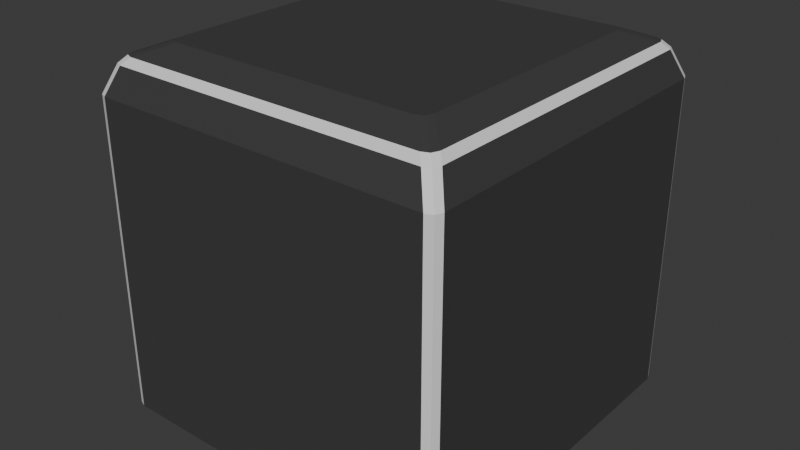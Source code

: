 # Source: breakble_wall.blend  (saved by Blender 4.0.36; exported with 4.5.12 LTS)
import bpy
from mathutils import Matrix  # noqa: F401  (used for matrix-valued properties, if any)

bpy.ops.wm.read_factory_settings(use_empty=True)
scene = bpy.context.scene
scene.name = 'Scene'

# ---- collections
col_collection = bpy.data.collections.new('Collection'); scene.collection.children.link(col_collection)

# ---- materials (node trees are filled in below, after node groups)
mat_material_002 = bpy.data.materials.new('Material.002')
mat_material_002.use_transparent_shadow = False
mat_material_001 = bpy.data.materials.new('Material.001')
mat_material_001.use_transparent_shadow = False

# ---- material node trees
mat_material_002.use_nodes = True; mat_material_002.node_tree.nodes.clear()
_N = mat_material_002.node_tree.nodes; _L = mat_material_002.node_tree.links
n0 = _N.new('ShaderNodeBsdfPrincipled'); n0.name = 'Principled BSDF'; n0.location = (10, 300)
n0.inputs[0].default_value = (0.05224, 0.05224, 0.05224, 1.0)
n0.inputs[3].default_value = 1.45
n1 = _N.new('ShaderNodeOutputMaterial'); n1.name = 'Material Output'; n1.location = (300, 300)
_L.new(n0.outputs[0], n1.inputs[0])
n1.is_active_output = True
mat_material_001.use_nodes = True; mat_material_001.node_tree.nodes.clear()
_N = mat_material_001.node_tree.nodes; _L = mat_material_001.node_tree.links
n0 = _N.new('ShaderNodeBsdfPrincipled'); n0.name = 'Principled BSDF'; n0.location = (10, 300)
n0.inputs[3].default_value = 1.45
n1 = _N.new('ShaderNodeOutputMaterial'); n1.name = 'Material Output'; n1.location = (300, 300)
_L.new(n0.outputs[0], n1.inputs[0])
n1.is_active_output = True

# ---- world
world_world = bpy.data.worlds.new('World'); scene.world = world_world
world_world.use_nodes = True; world_world.node_tree.nodes.clear()
_N = world_world.node_tree.nodes; _L = world_world.node_tree.links
n0 = _N.new('ShaderNodeOutputWorld'); n0.name = 'World Output'; n0.location = (300, 300)
n1 = _N.new('ShaderNodeBackground'); n1.name = 'Background'; n1.location = (10, 300)
n1.inputs[0].default_value = (0.05088, 0.05088, 0.05088, 1.0)
_L.new(n1.outputs[0], n0.inputs[0])
n0.is_active_output = True
world_world.color = (0.05088, 0.05088, 0.05088)
world_world.use_sun_shadow = False
world_world.sun_shadow_jitter_overblur = 0.0

# ---- meshes
me_cube_002 = bpy.data.meshes.new('Cube.002')
me_cube_002.from_pydata([(-0.4725, -0.5, -0.5), (-0.5, -0.4725, -0.5), (-0.492, -0.492, -0.5), (-0.5, 0.4725, -0.5), (-0.4725, 0.5, -0.5), (-0.492, 0.492, -0.5), (0.5, -0.4725, -0.5), (0.4725, -0.5, -0.5), (0.492, -0.492, -0.5), (0.4725, 0.5, -0.5), (0.5, 0.4725, -0.5), (0.492, 0.492, -0.5), (-0.375, -0.347, 0.5), (-0.347, -0.375, 0.5), (-0.3668, -0.3668, 0.5), (-0.5, -0.4725, 0.375), (-0.4725, -0.5, 0.375), (-0.4919, -0.4919, 0.375), (-0.347, 0.375, 0.5), (-0.375, 0.347, 0.5), (-0.3668, 0.3668, 0.5), (-0.4725, 0.5, 0.375), (-0.5, 0.4725, 0.375), (-0.4919, 0.4919, 0.375), (0.347, -0.375, 0.5), (0.375, -0.347, 0.5), (0.3668, -0.3668, 0.5), (0.4725, -0.5, 0.375), (0.5, -0.4725, 0.375), (0.4919, -0.4919, 0.375), (0.375, 0.347, 0.5), (0.347, 0.375, 0.5), (0.3668, 0.3668, 0.5), (0.5, 0.4725, 0.375), (0.4725, 0.5, 0.375), (0.4919, 0.4919, 0.375), (-0.4511, -0.4233, 0.4685), (-0.4692, -0.4415, 0.4493), (-0.4415, -0.4692, 0.4493), (-0.4233, -0.4511, 0.4685), (-0.443, -0.443, 0.4685), (-0.4611, -0.4611, 0.4493), (-0.4233, 0.4511, 0.4685), (-0.4415, 0.4692, 0.4493), (-0.4692, 0.4415, 0.4493), (-0.4511, 0.4233, 0.4685), (-0.4611, 0.4611, 0.4493), (-0.443, 0.443, 0.4685), (0.4233, -0.4511, 0.4685), (0.4415, -0.4692, 0.4493), (0.4692, -0.4415, 0.4493), (0.4511, -0.4233, 0.4685), (0.4611, -0.4611, 0.4493), (0.443, -0.443, 0.4685), (0.4511, 0.4233, 0.4685), (0.4692, 0.4415, 0.4493), (0.4415, 0.4692, 0.4493), (0.4233, 0.4511, 0.4685), (0.4611, 0.4611, 0.4493), (0.443, 0.443, 0.4685)], [], [(24, 13, 39, 48), (18, 42, 47, 20), (21, 34, 9, 4), (30, 32, 31, 18, 20, 19, 12, 14, 13, 24, 26, 25), (46, 23, 22, 44), (18, 31, 57, 42), (30, 54, 59, 32), (30, 25, 51, 54), (16, 38, 41, 17), (40, 14, 12, 36), (49, 38, 16, 27), (12, 19, 45, 36), (43, 21, 23, 46), (24, 48, 53, 26), (39, 13, 14, 40), (37, 44, 22, 15), (43, 56, 34, 21), (20, 47, 45, 19), (55, 33, 35, 58), (58, 35, 34, 56), (32, 59, 57, 31), (49, 27, 29, 52), (55, 50, 28, 33), (52, 29, 28, 50), (26, 53, 51, 25), (2, 17, 15, 1), (17, 2, 0, 16), (21, 4, 5, 23), (23, 5, 3, 22), (33, 10, 11, 35), (3, 5, 4, 9, 11, 10, 6, 8, 7, 0, 2, 1), (27, 16, 0, 7), (33, 28, 6, 10), (1, 15, 22, 3), (6, 28, 29, 8), (29, 27, 7, 8), (35, 11, 9, 34), (41, 38, 39, 40), (37, 41, 40, 36), (43, 46, 47, 42), (46, 44, 45, 47), (55, 58, 59, 54), (58, 56, 57, 59), (49, 52, 53, 48), (52, 50, 51, 53), (38, 49, 48, 39), (44, 37, 36, 45), (56, 43, 42, 57), (50, 55, 54, 51), (17, 41, 37, 15)])
me_cube_002.polygons.foreach_set('material_index', [0, 0, 0, 0, 1, 0, 0, 0, 1, 0, 0, 0, 1, 0, 0, 0, 0, 0, 1, 1, 0, 1, 0, 1, 0, 1, 1, 1, 1, 1, 0, 0, 0, 0, 1, 1, 1, 1, 1, 1, 1, 1, 1, 1, 1, 1, 1, 1, 1, 1])
_uv = me_cube_002.uv_layers.new(name='UVMap')
_uv.uv.foreach_set('vector', [0.6633, 0.7188, 0.8367, 0.7188, 0.8558, 0.7457, 0.6442, 0.7457, 0.8367, 0.5312, 0.8558, 0.5043, 0.8612, 0.5066, 0.8438, 0.5312, 0.5938, 0.2569, 0.5938, 0.4931, 0.375, 0.4931, 0.375, 0.2569, 0.6563, 0.5383, 0.6583, 0.5333, 0.6633, 0.5312, 0.8367, 0.5312, 0.8417, 0.5333, 0.8438, 0.5383, 0.8438, 0.7117, 0.8417, 0.7167, 0.8367, 0.7188, 0.6633, 0.7188, 0.6583, 0.7167, 0.6562, 0.7117, 0.6203, 0.2422, 0.5955, 0.2495, 0.5938, 0.2431, 0.62, 0.2354, 0.8367, 0.5312, 0.6633, 0.5312, 0.6442, 0.5043, 0.8558, 0.5043, 0.6563, 0.5383, 0.6293, 0.5192, 0.6316, 0.5138, 0.6563, 0.5312, 0.6563, 0.5383, 0.6562, 0.7117, 0.6293, 0.7308, 0.6293, 0.5192, 0.5938, 0.9931, 0.62, 0.9854, 0.6203, 0.9922, 0.5955, 0.9995, 0.8684, 0.7362, 0.8438, 0.7188, 0.8438, 0.7117, 0.8707, 0.7308, 0.62, 0.7646, 0.62, 0.9854, 0.5938, 0.9931, 0.5938, 0.7569, 0.8438, 0.7117, 0.8438, 0.5383, 0.8707, 0.5192, 0.8707, 0.7308, 0.62, 0.2646, 0.5938, 0.2569, 0.5955, 0.2505, 0.6203, 0.2578, 0.6633, 0.7188, 0.6442, 0.7457, 0.6388, 0.7434, 0.6562, 0.7188, 0.8558, 0.7457, 0.8367, 0.7188, 0.8438, 0.7188, 0.8612, 0.7434, 0.62, 0.01463, 0.62, 0.2354, 0.5938, 0.2431, 0.5938, 0.006887, 0.62, 0.2646, 0.62, 0.4854, 0.5938, 0.4931, 0.5938, 0.2569, 0.8438, 0.5312, 0.8684, 0.5138, 0.8707, 0.5192, 0.8438, 0.5383, 0.62, 0.5146, 0.5938, 0.5069, 0.5955, 0.5005, 0.6203, 0.5078, 0.6203, 0.4922, 0.5955, 0.4995, 0.5938, 0.4931, 0.62, 0.4854, 0.6563, 0.5312, 0.6388, 0.5066, 0.6442, 0.5043, 0.6633, 0.5312, 0.62, 0.7646, 0.5938, 0.7569, 0.5955, 0.7505, 0.6203, 0.7578, 0.62, 0.5146, 0.62, 0.7354, 0.5938, 0.7431, 0.5938, 0.5069, 0.6203, 0.7422, 0.5955, 0.7495, 0.5938, 0.7431, 0.62, 0.7354, 0.6562, 0.7188, 0.6316, 0.7362, 0.6293, 0.7308, 0.6562, 0.7117, 0.375, 0.0, 0.5938, 0.0, 0.5938, 0.006887, 0.375, 0.006863, 0.5938, 1.0, 0.375, 1.0, 0.375, 0.9931, 0.5938, 0.9931, 0.5938, 0.2569, 0.375, 0.2569, 0.375, 0.25, 0.5938, 0.25, 0.5938, 0.25, 0.375, 0.25, 0.375, 0.2431, 0.5938, 0.2431, 0.5938, 0.5069, 0.375, 0.5069, 0.375, 0.5, 0.5938, 0.5, 0.125, 0.5069, 0.127, 0.502, 0.1319, 0.5, 0.3681, 0.5, 0.373, 0.502, 0.375, 0.5069, 0.375, 0.7431, 0.373, 0.748, 0.3681, 0.75, 0.1319, 0.75, 0.127, 0.748, 0.125, 0.7431, 0.5938, 0.7569, 0.5938, 0.9931, 0.375, 0.9931, 0.375, 0.7569, 0.5938, 0.5069, 0.5938, 0.7431, 0.375, 0.7431, 0.375, 0.5069, 0.375, 0.006863, 0.5938, 0.006887, 0.5938, 0.2431, 0.375, 0.2431, 0.375, 0.7431, 0.5938, 0.7431, 0.5938, 0.75, 0.375, 0.75, 0.5938, 0.75, 0.5938, 0.7569, 0.375, 0.7569, 0.375, 0.75, 0.5938, 0.5, 0.375, 0.5, 0.375, 0.4931, 0.5938, 0.4931, 0.6203, 0.9922, 0.62, 0.9854, 0.625, 0.9839, 0.625, 0.9887, 0.62, 0.01463, 0.6203, 0.007773, 0.625, 0.01132, 0.625, 0.01611, 0.62, 0.2646, 0.6203, 0.2578, 0.625, 0.2613, 0.625, 0.2661, 0.6203, 0.2422, 0.62, 0.2354, 0.625, 0.2339, 0.625, 0.2387, 0.62, 0.5146, 0.6203, 0.5078, 0.625, 0.5113, 0.625, 0.5161, 0.6203, 0.4922, 0.62, 0.4854, 0.625, 0.4839, 0.625, 0.4887, 0.62, 0.7646, 0.6203, 0.7578, 0.625, 0.7613, 0.625, 0.7661, 0.6203, 0.7422, 0.62, 0.7354, 0.625, 0.7339, 0.625, 0.7387, 0.62, 0.9854, 0.62, 0.7646, 0.625, 0.7692, 0.625, 0.9808, 0.62, 0.2354, 0.62, 0.01463, 0.625, 0.01918, 0.625, 0.2308, 0.62, 0.4854, 0.62, 0.2646, 0.625, 0.2692, 0.625, 0.4808, 0.62, 0.7354, 0.62, 0.5146, 0.6293, 0.5192, 0.6293, 0.7308, 0.5955, 0.0005154, 0.6203, 0.007773, 0.62, 0.01463, 0.5938, 0.006887])
me_cube_002.materials.append(mat_material_002)
me_cube_002.materials.append(mat_material_001)
me_cube_002.update()

# ---- objects
ob_cube_001 = bpy.data.objects.new('Cube.001', me_cube_002)

# ---- transforms, parenting, visibility, modifiers, constraints
ob_cube_001.location = (1.174, 0.0, 0.0)

# ---- collection membership
col_collection.objects.link(ob_cube_001)

# ---- scene / render settings (as saved in the file)
scene.frame_start = 1; scene.frame_end = 250; scene.frame_set(3)
scene.render.engine = 'BLENDER_EEVEE_NEXT'
scene.cycles.sampling_pattern = 'TABULATED_SOBOL'
bpy.context.view_layer.update()

# ---- added for rendering (the .blend has no active camera and no usable light): camera, sun
cam_auto = bpy.data.cameras.new('AutoCamera')
cam_auto.lens = 50.0
cam_auto.sensor_width = 36.0
cam_auto.clip_end = 1000.0
ob_auto_camera = bpy.data.objects.new('AutoCamera', cam_auto)
scene.collection.objects.link(ob_auto_camera)
ob_auto_camera.location = (2.77688, -1.92304, 1.28203)
ob_auto_camera.rotation_euler = (1.09748, -7.21219e-08, 0.694738)
scene.camera = ob_auto_camera
light_auto_sun = bpy.data.lights.new('AutoSun', 'SUN')
light_auto_sun.energy = 3.0
light_auto_sun.angle = 0.0523599
ob_auto_sun = bpy.data.objects.new('AutoSun', light_auto_sun)
scene.collection.objects.link(ob_auto_sun)
ob_auto_sun.rotation_euler = (0.872665, 0.174533, 0.523599)
bpy.context.view_layer.update()
